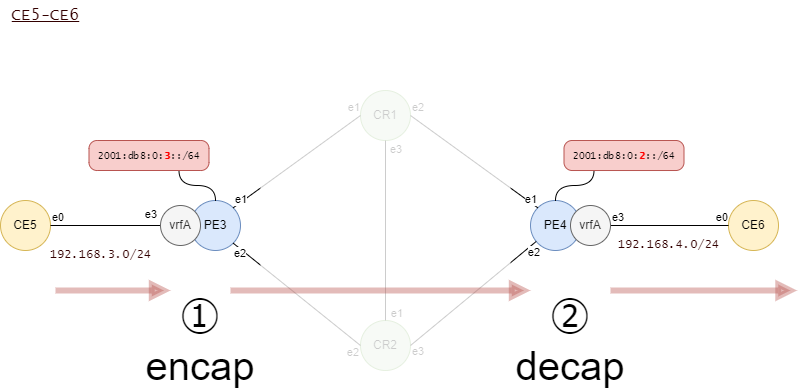

The diagram above was exported from draw.io. Its source (the exported page's mxGraphModel, read from the mxfile embedded in the PNG):
<mxGraphModel dx="1194" dy="974" grid="1" gridSize="10" guides="1" tooltips="1" connect="1" arrows="1" fold="1" page="1" pageScale="1" pageWidth="1169" pageHeight="1654" math="0" shadow="0">
  <root>
    <mxCell id="0" />
    <mxCell id="1" parent="0" />
    <mxCell id="93" value="CR1" style="ellipse;whiteSpace=wrap;html=1;fillColor=#d5e8d4;strokeColor=#82b366;" parent="1" vertex="1">
      <mxGeometry x="390" y="120" width="50" height="50" as="geometry" />
    </mxCell>
    <mxCell id="94" value="CR2" style="ellipse;whiteSpace=wrap;html=1;fillColor=#d5e8d4;strokeColor=#82b366;" parent="1" vertex="1">
      <mxGeometry x="390" y="350" width="50" height="50" as="geometry" />
    </mxCell>
    <mxCell id="95" value="PE3" style="ellipse;whiteSpace=wrap;html=1;fillColor=#dae8fc;strokeColor=#6c8ebf;" parent="1" vertex="1">
      <mxGeometry x="220" y="230" width="50" height="50" as="geometry" />
    </mxCell>
    <mxCell id="96" value="PE4" style="ellipse;whiteSpace=wrap;html=1;fillColor=#dae8fc;strokeColor=#6c8ebf;" parent="1" vertex="1">
      <mxGeometry x="560" y="230" width="50" height="50" as="geometry" />
    </mxCell>
    <mxCell id="97" value="" style="endArrow=none;html=1;exitX=0.5;exitY=1;exitDx=0;exitDy=0;endFill=0;" parent="1" source="93" target="94" edge="1">
      <mxGeometry relative="1" as="geometry">
        <mxPoint x="430" y="340" as="sourcePoint" />
        <mxPoint x="590" y="340" as="targetPoint" />
      </mxGeometry>
    </mxCell>
    <mxCell id="98" value="e3" style="edgeLabel;resizable=0;html=1;align=left;verticalAlign=bottom;" parent="97" connectable="0" vertex="1">
      <mxGeometry x="-1" relative="1" as="geometry">
        <mxPoint x="3" y="17" as="offset" />
      </mxGeometry>
    </mxCell>
    <mxCell id="99" value="e1" style="edgeLabel;resizable=0;html=1;align=right;verticalAlign=bottom;" parent="97" connectable="0" vertex="1">
      <mxGeometry x="1" relative="1" as="geometry">
        <mxPoint x="18" y="1" as="offset" />
      </mxGeometry>
    </mxCell>
    <mxCell id="100" value="" style="endArrow=none;html=1;exitX=1;exitY=0.5;exitDx=0;exitDy=0;endFill=0;entryX=0;entryY=0;entryDx=0;entryDy=0;rounded=1;" parent="1" source="93" target="96" edge="1">
      <mxGeometry relative="1" as="geometry">
        <mxPoint x="424.9999999999998" y="199.9999999999999" as="sourcePoint" />
        <mxPoint x="424.9999999999998" y="269.9999999999999" as="targetPoint" />
      </mxGeometry>
    </mxCell>
    <mxCell id="101" value="e2" style="edgeLabel;resizable=0;html=1;align=left;verticalAlign=bottom;" parent="100" connectable="0" vertex="1">
      <mxGeometry x="-1" relative="1" as="geometry" />
    </mxCell>
    <mxCell id="102" value="e1" style="edgeLabel;resizable=0;html=1;align=right;verticalAlign=bottom;" parent="100" connectable="0" vertex="1">
      <mxGeometry x="1" relative="1" as="geometry" />
    </mxCell>
    <mxCell id="103" value="" style="endArrow=none;html=1;exitX=1;exitY=0.5;exitDx=0;exitDy=0;endFill=0;rounded=1;" parent="1" source="94" target="96" edge="1">
      <mxGeometry relative="1" as="geometry">
        <mxPoint x="449.99999999999864" y="174.9999999999999" as="sourcePoint" />
        <mxPoint x="587.322330470337" y="247.32233047033708" as="targetPoint" />
      </mxGeometry>
    </mxCell>
    <mxCell id="104" value="e3" style="edgeLabel;resizable=0;html=1;align=left;verticalAlign=bottom;" parent="103" connectable="0" vertex="1">
      <mxGeometry x="-1" relative="1" as="geometry">
        <mxPoint y="14" as="offset" />
      </mxGeometry>
    </mxCell>
    <mxCell id="105" value="e2" style="edgeLabel;resizable=0;html=1;align=right;verticalAlign=bottom;" parent="103" connectable="0" vertex="1">
      <mxGeometry x="1" relative="1" as="geometry">
        <mxPoint x="4" y="19" as="offset" />
      </mxGeometry>
    </mxCell>
    <mxCell id="106" value="" style="endArrow=none;html=1;exitX=1;exitY=1;exitDx=0;exitDy=0;endFill=0;entryX=0;entryY=0.5;entryDx=0;entryDy=0;" parent="1" source="95" target="94" edge="1">
      <mxGeometry relative="1" as="geometry">
        <mxPoint x="474.9999999999998" y="199.9999999999999" as="sourcePoint" />
        <mxPoint x="474.9999999999998" y="360" as="targetPoint" />
      </mxGeometry>
    </mxCell>
    <mxCell id="107" value="e2" style="edgeLabel;resizable=0;html=1;align=left;verticalAlign=bottom;" parent="106" connectable="0" vertex="1">
      <mxGeometry x="-1" relative="1" as="geometry">
        <mxPoint x="-1" y="18" as="offset" />
      </mxGeometry>
    </mxCell>
    <mxCell id="108" value="e2" style="edgeLabel;resizable=0;html=1;align=right;verticalAlign=bottom;" parent="106" connectable="0" vertex="1">
      <mxGeometry x="1" relative="1" as="geometry">
        <mxPoint x="-1" y="15" as="offset" />
      </mxGeometry>
    </mxCell>
    <mxCell id="109" value="" style="endArrow=none;html=1;exitX=1;exitY=0;exitDx=0;exitDy=0;endFill=0;entryX=0;entryY=0.5;entryDx=0;entryDy=0;" parent="1" source="95" target="93" edge="1">
      <mxGeometry relative="1" as="geometry">
        <mxPoint x="282.6776695296628" y="272.6776695296628" as="sourcePoint" />
        <mxPoint x="450.00000000000114" y="385" as="targetPoint" />
      </mxGeometry>
    </mxCell>
    <mxCell id="110" value="e1" style="edgeLabel;resizable=0;html=1;align=left;verticalAlign=bottom;" parent="109" connectable="0" vertex="1">
      <mxGeometry x="-1" relative="1" as="geometry" />
    </mxCell>
    <mxCell id="111" value="e1" style="edgeLabel;resizable=0;html=1;align=right;verticalAlign=bottom;" parent="109" connectable="0" vertex="1">
      <mxGeometry x="1" relative="1" as="geometry" />
    </mxCell>
    <mxCell id="112" value="CE6" style="ellipse;whiteSpace=wrap;html=1;fillColor=#fff2cc;strokeColor=#d6b656;" parent="1" vertex="1">
      <mxGeometry x="758" y="230" width="50" height="50" as="geometry" />
    </mxCell>
    <mxCell id="113" value="" style="endArrow=none;html=1;endFill=0;rounded=1;entryX=0;entryY=0.5;entryDx=0;entryDy=0;exitX=1;exitY=0.5;exitDx=0;exitDy=0;" parent="1" source="120" target="112" edge="1">
      <mxGeometry relative="1" as="geometry">
        <mxPoint x="399.99999999999955" y="385" as="sourcePoint" />
        <mxPoint x="573.7128299665521" y="278.109400900364" as="targetPoint" />
      </mxGeometry>
    </mxCell>
    <mxCell id="114" value="e3" style="edgeLabel;resizable=0;html=1;align=left;verticalAlign=bottom;" parent="113" connectable="0" vertex="1">
      <mxGeometry x="-1" relative="1" as="geometry" />
    </mxCell>
    <mxCell id="115" value="e0" style="edgeLabel;resizable=0;html=1;align=right;verticalAlign=bottom;" parent="113" connectable="0" vertex="1">
      <mxGeometry x="1" relative="1" as="geometry" />
    </mxCell>
    <mxCell id="116" value="CE5" style="ellipse;whiteSpace=wrap;html=1;fillColor=#fff2cc;strokeColor=#d6b656;" parent="1" vertex="1">
      <mxGeometry x="30" y="230" width="50" height="50" as="geometry" />
    </mxCell>
    <mxCell id="117" value="" style="endArrow=none;html=1;exitX=1;exitY=0.5;exitDx=0;exitDy=0;endFill=0;entryX=0;entryY=0.5;entryDx=0;entryDy=0;" parent="1" source="116" target="121" edge="1">
      <mxGeometry relative="1" as="geometry">
        <mxPoint x="232.6776695296635" y="282.6776695296634" as="sourcePoint" />
        <mxPoint x="410.00000000000045" y="385" as="targetPoint" />
      </mxGeometry>
    </mxCell>
    <mxCell id="118" value="e0" style="edgeLabel;resizable=0;html=1;align=left;verticalAlign=bottom;" parent="117" connectable="0" vertex="1">
      <mxGeometry x="-1" relative="1" as="geometry" />
    </mxCell>
    <mxCell id="119" value="e3" style="edgeLabel;resizable=0;html=1;align=right;verticalAlign=bottom;" parent="117" connectable="0" vertex="1">
      <mxGeometry x="1" relative="1" as="geometry">
        <mxPoint x="-3" y="-3" as="offset" />
      </mxGeometry>
    </mxCell>
    <mxCell id="120" value="vrfA" style="ellipse;whiteSpace=wrap;html=1;fillColor=#f5f5f5;strokeColor=#666666;fontColor=#333333;" parent="1" vertex="1">
      <mxGeometry x="600" y="235" width="40" height="40" as="geometry" />
    </mxCell>
    <mxCell id="121" value="vrfA" style="ellipse;whiteSpace=wrap;html=1;fillColor=#f5f5f5;strokeColor=#666666;fontColor=#333333;" parent="1" vertex="1">
      <mxGeometry x="190" y="235" width="40" height="40" as="geometry" />
    </mxCell>
    <mxCell id="122" value="192.168.4.0/24" style="text;html=1;align=center;verticalAlign=middle;resizable=0;points=[];autosize=1;strokeColor=none;fillColor=none;fontSize=12;fontFamily=Lucida Console;fontColor=#330000;" parent="1" vertex="1">
      <mxGeometry x="638" y="260" width="120" height="30" as="geometry" />
    </mxCell>
    <mxCell id="123" value="192.168.3.0/24" style="text;html=1;align=center;verticalAlign=middle;resizable=0;points=[];autosize=1;strokeColor=none;fillColor=none;fontSize=12;fontFamily=Lucida Console;fontColor=#330000;" parent="1" vertex="1">
      <mxGeometry x="70" y="270" width="120" height="30" as="geometry" />
    </mxCell>
    <mxCell id="126" value="2001:db8:0:&lt;b&gt;&lt;font color=&quot;#ff0000&quot;&gt;3&lt;/font&gt;&lt;/b&gt;::/64" style="rounded=1;whiteSpace=wrap;html=1;strokeColor=#b85450;strokeWidth=1;fontFamily=Lucida Console;fontSize=10;fillColor=#f8cecc;arcSize=27;" parent="1" vertex="1">
      <mxGeometry x="118.5" y="170" width="120" height="30" as="geometry" />
    </mxCell>
    <mxCell id="127" style="edgeStyle=orthogonalEdgeStyle;curved=1;html=1;fontFamily=Lucida Console;fontSize=10;fontColor=#FF0000;endArrow=none;endFill=0;entryX=0.75;entryY=1;entryDx=0;entryDy=0;" parent="1" source="95" target="126" edge="1">
      <mxGeometry relative="1" as="geometry">
        <mxPoint x="253.5" y="270" as="sourcePoint" />
        <mxPoint x="378.5" y="505" as="targetPoint" />
      </mxGeometry>
    </mxCell>
    <mxCell id="128" value="2001:db8:0:&lt;b&gt;&lt;font color=&quot;#ff0000&quot;&gt;2&lt;/font&gt;&lt;/b&gt;::/64" style="rounded=1;whiteSpace=wrap;html=1;strokeColor=#b85450;strokeWidth=1;fontFamily=Lucida Console;fontSize=10;fillColor=#f8cecc;arcSize=27;" parent="1" vertex="1">
      <mxGeometry x="593.5" y="170" width="120" height="30" as="geometry" />
    </mxCell>
    <mxCell id="129" style="edgeStyle=orthogonalEdgeStyle;curved=1;html=1;fontFamily=Lucida Console;fontSize=10;fontColor=#FF0000;endArrow=none;endFill=0;entryX=0.25;entryY=1;entryDx=0;entryDy=0;" parent="1" source="96" target="128" edge="1">
      <mxGeometry relative="1" as="geometry">
        <mxPoint x="593.5" y="270" as="sourcePoint" />
        <mxPoint x="222.81999999999994" y="370" as="targetPoint" />
      </mxGeometry>
    </mxCell>
    <mxCell id="132" value="&lt;u&gt;CE5-CE6&lt;/u&gt;" style="text;html=1;align=center;verticalAlign=middle;resizable=0;points=[];autosize=1;strokeColor=none;fillColor=none;fontSize=16;fontFamily=Lucida Console;fontColor=#330000;" parent="1" vertex="1">
      <mxGeometry x="30" y="30" width="90" height="30" as="geometry" />
    </mxCell>
    <mxCell id="134" value="" style="endArrow=block;html=1;strokeWidth=6;endFill=1;fillColor=#f8cecc;strokeColor=#b85450;opacity=40;" parent="1" edge="1">
      <mxGeometry width="50" height="50" relative="1" as="geometry">
        <mxPoint x="85" y="320" as="sourcePoint" />
        <mxPoint x="200" y="320" as="targetPoint" />
      </mxGeometry>
    </mxCell>
    <mxCell id="138" value="" style="endArrow=block;html=1;strokeWidth=6;endFill=1;fillColor=#f8cecc;strokeColor=#b85450;opacity=40;" parent="1" edge="1">
      <mxGeometry width="50" height="50" relative="1" as="geometry">
        <mxPoint x="640" y="320" as="sourcePoint" />
        <mxPoint x="826.5" y="320" as="targetPoint" />
      </mxGeometry>
    </mxCell>
    <mxCell id="139" value="" style="rounded=0;whiteSpace=wrap;html=1;strokeColor=none;opacity=80;" vertex="1" parent="1">
      <mxGeometry x="290" y="90" width="250" height="330" as="geometry" />
    </mxCell>
    <mxCell id="135" value="" style="endArrow=block;html=1;strokeWidth=6;endFill=1;fillColor=#f8cecc;strokeColor=#b85450;opacity=40;" parent="1" edge="1">
      <mxGeometry width="50" height="50" relative="1" as="geometry">
        <mxPoint x="260" y="320" as="sourcePoint" />
        <mxPoint x="560" y="320" as="targetPoint" />
      </mxGeometry>
    </mxCell>
    <mxCell id="140" value="①" style="text;html=1;strokeColor=none;fillColor=none;align=center;verticalAlign=middle;whiteSpace=wrap;rounded=0;opacity=80;fontSize=40;" vertex="1" parent="1">
      <mxGeometry x="200" y="330" width="60" height="30" as="geometry" />
    </mxCell>
    <mxCell id="141" value="②" style="text;html=1;strokeColor=none;fillColor=none;align=center;verticalAlign=middle;whiteSpace=wrap;rounded=0;opacity=80;fontSize=40;" vertex="1" parent="1">
      <mxGeometry x="570" y="330" width="60" height="30" as="geometry" />
    </mxCell>
    <mxCell id="142" value="encap" style="text;html=1;strokeColor=none;fillColor=none;align=center;verticalAlign=middle;whiteSpace=wrap;rounded=0;fontSize=40;opacity=80;" vertex="1" parent="1">
      <mxGeometry x="200" y="380" width="60" height="30" as="geometry" />
    </mxCell>
    <mxCell id="143" value="decap" style="text;html=1;strokeColor=none;fillColor=none;align=center;verticalAlign=middle;whiteSpace=wrap;rounded=0;fontSize=40;opacity=80;" vertex="1" parent="1">
      <mxGeometry x="570" y="380" width="60" height="30" as="geometry" />
    </mxCell>
  </root>
</mxGraphModel>